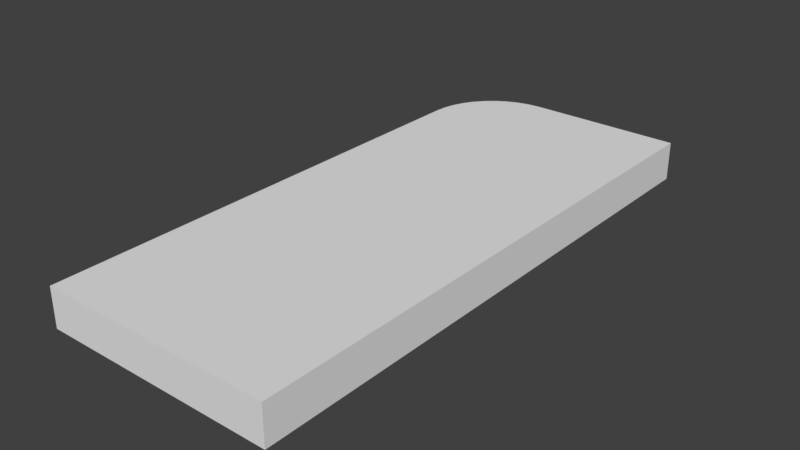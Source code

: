 # Source: lateralRhombObscacle3.blend  (saved by Blender 2.79.0; exported with 4.5.12 LTS)
import bpy
from mathutils import Matrix  # noqa: F401  (used for matrix-valued properties, if any)

bpy.ops.wm.read_factory_settings(use_empty=True)
scene = bpy.context.scene
scene.name = 'Scene'

# ---- collections
col_collection_1 = bpy.data.collections.new('Collection 1'); scene.collection.children.link(col_collection_1)

# ---- world
world_world = bpy.data.worlds.new('World'); scene.world = world_world
world_world.color = (0.05088, 0.05088, 0.05088)
world_world.use_sun_shadow = False
world_world.sun_shadow_jitter_overblur = 0.0
world_world.cycles.sampling_method = 'MANUAL'

# ---- meshes
me_cube_007 = bpy.data.meshes.new('Cube.007')
me_cube_007.from_pydata([(-0.4998, -0.5, -0.5), (-0.4998, -0.5, 0.5), (0.4998, -0.5, -0.5), (0.4998, -0.5, 0.5), (0.4998, 0.5, -0.5), (0.4998, 0.5, 0.5), (-0.4998, 0.3611, -0.5), (-0.1666, 0.5, -0.5), (-0.4957, 0.3828, -0.5), (-0.4835, 0.404, -0.5), (-0.4635, 0.4242, -0.5), (-0.4362, 0.4427, -0.5), (-0.4022, 0.4593, -0.5), (-0.3625, 0.4735, -0.5), (-0.3179, 0.4849, -0.5), (-0.2696, 0.4932, -0.5), (-0.2187, 0.4983, -0.5), (-0.1666, 0.5, 0.5), (-0.4998, 0.3611, 0.5), (-0.2187, 0.4983, 0.5), (-0.2696, 0.4932, 0.5), (-0.3179, 0.4849, 0.5), (-0.3625, 0.4735, 0.5), (-0.4022, 0.4593, 0.5), (-0.4362, 0.4427, 0.5), (-0.4635, 0.4242, 0.5), (-0.4835, 0.404, 0.5), (-0.4957, 0.3828, 0.5)], [], [(7, 17, 5, 4), (5, 17, 19, 20, 21, 22, 23, 24, 25, 26, 27, 18, 1, 3), (4, 5, 3, 2), (2, 3, 1, 0), (0, 1, 18, 6), (17, 7, 16, 19), (19, 16, 15, 20), (20, 15, 14, 21), (21, 14, 13, 22), (22, 13, 12, 23), (23, 12, 11, 24), (24, 11, 10, 25), (25, 10, 9, 26), (26, 9, 8, 27), (27, 8, 6, 18), (6, 8, 9, 10, 11, 12, 13, 14, 15, 16, 7, 4, 2, 0)])
me_cube_007.polygons.foreach_set('use_smooth', [1, 0, 0, 0, 1, 1, 1, 1, 1, 1, 1, 1, 1, 1, 1, 0])
_k = set([(0, 1), (0, 6), (1, 18), (4, 5), (4, 7), (5, 17), (6, 8), (6, 18), (7, 16), (7, 17), (8, 9), (8, 27), (9, 10), (9, 26), (10, 11), (10, 25), (11, 12), (11, 24), (12, 13), (12, 23), (13, 14), (13, 22), (14, 15), (14, 21), (15, 16), (15, 20), (16, 19), (17, 19), (18, 27), (19, 20), (20, 21), (21, 22), (22, 23), (23, 24), (24, 25), (25, 26), (26, 27)])
me_cube_007.attributes.new('sharp_edge', 'BOOLEAN', 'EDGE').data.foreach_set('value', [ (min(e.vertices), max(e.vertices)) in _k for e in me_cube_007.edges])
me_cube_007.use_remesh_preserve_volume = False
me_cube_007.use_remesh_preserve_attributes = False
me_cube_007.use_mirror_vertex_groups = False
me_cube_007.update()

# ---- objects
ob_cube = bpy.data.objects.new('Cube', me_cube_007)

# ---- transforms, parenting, visibility, modifiers, constraints
ob_cube.location = (0.0, 0.0, 0.0)
ob_cube.scale = (6.0, 14.4, 1.0)
ob_cube.lineart.crease_threshold = 0.0

# ---- collection membership
col_collection_1.objects.link(ob_cube)

# ---- scene / render settings (as saved in the file)
scene.frame_start = 1; scene.frame_end = 250; scene.frame_set(1)
scene.render.engine = 'BLENDER_EEVEE_NEXT'
scene.render.resolution_percentage = 50
scene.render.dither_intensity = 0.0
scene.cycles.use_denoising = False
scene.cycles.samples = 128
scene.cycles.sampling_pattern = 'TABULATED_SOBOL'
scene.cycles.use_adaptive_sampling = False
scene.cycles.use_light_tree = False
scene.cycles.blur_glossy = 0.0
scene.cycles.sample_clamp_indirect = 0.0
scene.view_settings.view_transform = 'Standard'
bpy.context.view_layer.update()

# ---- added for rendering (the .blend has no active camera and no usable light): camera, sun
cam_auto = bpy.data.cameras.new('AutoCamera')
cam_auto.lens = 50.0
cam_auto.sensor_width = 36.0
cam_auto.clip_end = 1000.0
ob_auto_camera = bpy.data.objects.new('AutoCamera', cam_auto)
scene.collection.objects.link(ob_auto_camera)
ob_auto_camera.location = (14.4623, -17.3547, 11.5698)
ob_auto_camera.rotation_euler = (1.09748, -7.21219e-08, 0.694738)
scene.camera = ob_auto_camera
light_auto_sun = bpy.data.lights.new('AutoSun', 'SUN')
light_auto_sun.energy = 3.0
light_auto_sun.angle = 0.0523599
ob_auto_sun = bpy.data.objects.new('AutoSun', light_auto_sun)
scene.collection.objects.link(ob_auto_sun)
ob_auto_sun.rotation_euler = (0.872665, 0.174533, 0.523599)
bpy.context.view_layer.update()
